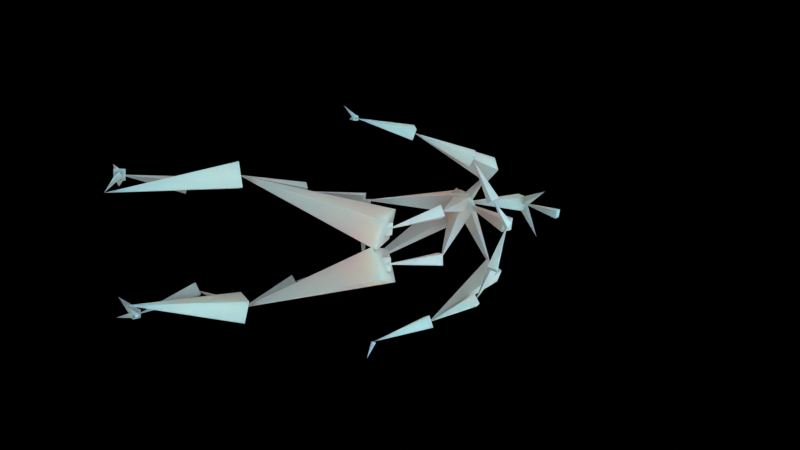 # Source: starter-file2.blend  (saved by Blender 2.82.7; exported with 4.5.12 LTS)
import bpy
from mathutils import Matrix  # noqa: F401  (used for matrix-valued properties, if any)

bpy.ops.wm.read_factory_settings(use_empty=True)
scene = bpy.context.scene
scene.name = 'Scene'

# ---- collections
col_collection = bpy.data.collections.new('Collection'); scene.collection.children.link(col_collection)

# ---- materials (node trees are filled in below, after node groups)
mat_material_001 = bpy.data.materials.new('Material.001')
mat_material = bpy.data.materials.new('Material')

# ---- material node trees
mat_material_001.use_nodes = True; mat_material_001.node_tree.nodes.clear()
_N = mat_material_001.node_tree.nodes; _L = mat_material_001.node_tree.links
n0 = _N.new('ShaderNodeOutputMaterial'); n0.name = 'Material Output'; n0.location = (300, 300)
n1 = _N.new('ShaderNodeBsdfPrincipled'); n1.name = 'Principled BSDF'; n1.location = (10, 300)
n1.distribution = 'GGX'
n1.subsurface_method = 'BURLEY'
n1.inputs[0].default_value = (0.0, 0.0, 0.0, 1.0)
n1.inputs[3].default_value = 1.45
n1.inputs[13].default_value = 0.0
n1.inputs[27].default_value = (0.0, 0.0, 0.0, 1.0)
n1.inputs[28].default_value = 1.0
_L.new(n1.outputs[0], n0.inputs[0])
n0.is_active_output = True
mat_material.use_nodes = True; mat_material.node_tree.nodes.clear()
_N = mat_material.node_tree.nodes; _L = mat_material.node_tree.links
n0 = _N.new('ShaderNodeOutputMaterial'); n0.name = 'Material Output'; n0.location = (300, 300)
n1 = _N.new('ShaderNodeAmbientOcclusion'); n1.name = 'Ambient Occlusion'; n1.location = (-511, 234)
n1.inputs[0].default_value = (0.6173, 0.6173, 0.6173, 1.0)
n2 = _N.new('ShaderNodeValToRGB'); n2.name = 'ColorRamp'; n2.location = (-339, 233)
while len(n2.color_ramp.elements) > 1: n2.color_ramp.elements.remove(n2.color_ramp.elements[-1])
n2.color_ramp.elements[0].position = 0.4318; n2.color_ramp.elements[0].color = (0.0, 0.0, 0.0, 1.0)
_e = n2.color_ramp.elements.new(0.7341); _e.color = (1.0, 1.0, 1.0, 1.0)
n3 = _N.new('ShaderNodeBsdfPrincipled'); n3.name = 'Principled BSDF'; n3.location = (-52, 315)
n3.subsurface_method = 'BURLEY'
n3.inputs[1].default_value = 0.05
n3.inputs[2].default_value = 1.0
n3.inputs[3].default_value = 62.05
n3.inputs[8].default_value = 1.0
n3.inputs[9].default_value = (1.6, 0.2, 0.1)
n3.inputs[10].default_value = 0.574
n3.inputs[13].default_value = 0.0
n3.inputs[14].default_value = (0.8207, 0.8236, 0.8271, 1.0)
n3.inputs[15].default_value = 0.5068
n3.inputs[16].default_value = 0.4955
n3.inputs[18].default_value = 0.08864
n3.inputs[19].default_value = 0.1159
n3.inputs[20].default_value = 0.0
n3.inputs[24].default_value = 0.05409
n3.inputs[27].default_value = (0.05997, 0.05625, 0.0652, 1.0)
n3.inputs[28].default_value = 1.0
n4 = _N.new('ShaderNodeMix'); n4.name = 'Mix'; n4.location = (-222, 195)
n4.data_type = 'RGBA'
n4.inputs[0].default_value = 0.574
n4.inputs[7].default_value = (0.2049, 0.2113, 0.2035, 1.0)
_L.new(n3.outputs[0], n0.inputs[0])
_L.new(n1.outputs[0], n2.inputs[0])
_L.new(n2.outputs[0], n4.inputs[6])
_L.new(n4.outputs[2], n3.inputs[0])
n0.is_active_output = True

# ---- world
world_world = bpy.data.worlds.new('World'); scene.world = world_world
world_world.use_nodes = True; world_world.node_tree.nodes.clear()
_N = world_world.node_tree.nodes; _L = world_world.node_tree.links
n0 = _N.new('ShaderNodeOutputWorld'); n0.name = 'World Output'; n0.location = (300, 300)
n1 = _N.new('ShaderNodeBackground'); n1.name = 'Background'; n1.location = (10, 300)
n1.inputs[0].default_value = (0.05088, 0.05088, 0.05088, 1.0)
_L.new(n1.outputs[0], n0.inputs[0])
n0.is_active_output = True
world_world.color = (0.05088, 0.05088, 0.05088)
world_world.use_sun_shadow = False
world_world.sun_shadow_jitter_overblur = 0.0

# ---- cameras
cam_camera_002 = bpy.data.cameras.new('Camera.002')

# ---- lights
light_area_002 = bpy.data.lights.new('Area.002', 'AREA')
light_area_002.color = (0.9981, 1.0, 0.9664)
light_area_002.transmission_factor = 0.0
light_area_002.energy = 6283.0
light_area_002.shadow_soft_size = 5.661
light_area_002.shadow_maximum_resolution = 0.006
light_area_002.use_absolute_resolution = True
light_area_002.size = 5.661
light_area_002.size_y = 1.0
light_area = bpy.data.lights.new('Area', 'AREA')
light_area.color = (0.9551, 1.0, 1.0)
light_area.transmission_factor = 0.0
light_area.energy = 78.54
light_area.shadow_soft_size = 10.0
light_area.shadow_maximum_resolution = 0.006
light_area.use_absolute_resolution = True
light_area.size = 10.0
light_area.size_y = 1.0
light_area_001 = bpy.data.lights.new('Area.001', 'AREA')
light_area_001.color = (0.8437, 1.0, 0.9104)
light_area_001.transmission_factor = 0.0
light_area_001.energy = 78.54
light_area_001.shadow_soft_size = 10.0
light_area_001.shadow_maximum_resolution = 0.006
light_area_001.use_absolute_resolution = True
light_area_001.size = 10.0
light_area_001.size_y = 1.0

# ---- meshes
me_plane = bpy.data.meshes.new('Plane')
me_plane.from_pydata([(-1.0, -1.0, 72.05), (1.0, -1.0, 72.05), (-1.0, 1.0, 72.05), (1.0, 1.0, 72.05)], [], [(0, 1, 3, 2)])
_uv = me_plane.uv_layers.new(name='UVMap')
_uv.uv.foreach_set('vector', [0.0, 0.0, 1.0, 0.0, 1.0, 1.0, 0.0, 1.0])
me_plane.materials.append(mat_material_001)
me_plane.use_remesh_fix_poles = True
me_plane.use_remesh_preserve_attributes = False
me_plane.use_mirror_vertex_groups = False
me_plane.update()
me_cube = bpy.data.meshes.new('Cube')
me_cube.from_pydata([(81.66, -1.0, -1.0), (81.66, -1.0, 1.0), (81.66, 1.0, -1.0), (81.66, 1.0, 1.0), (83.66, -1.0, -1.0), (83.66, -1.0, 1.0), (83.66, 1.0, -1.0), (83.66, 1.0, 1.0)], [], [(0, 1, 3, 2), (2, 3, 7, 6), (6, 7, 5, 4), (4, 5, 1, 0), (2, 6, 4, 0), (7, 3, 1, 5)])
_uv = me_cube.uv_layers.new(name='UVMap')
_uv.uv.foreach_set('vector', [0.375, 0.0, 0.625, 0.0, 0.625, 0.25, 0.375, 0.25, 0.375, 0.25, 0.625, 0.25, 0.625, 0.5, 0.375, 0.5, 0.375, 0.5, 0.625, 0.5, 0.625, 0.75, 0.375, 0.75, 0.375, 0.75, 0.625, 0.75, 0.625, 1.0, 0.375, 1.0, 0.125, 0.5, 0.375, 0.5, 0.375, 0.75, 0.125, 0.75, 0.625, 0.5, 0.875, 0.5, 0.875, 0.75, 0.625, 0.75])
me_cube.materials.append(mat_material)
me_cube.use_remesh_fix_poles = True
me_cube.use_remesh_preserve_attributes = False
me_cube.use_mirror_vertex_groups = False
me_cube.update()
me_armature_meshdata_002 = bpy.data.meshes.new('Armature_meshData.002')
me_armature_meshdata_002.from_pydata([(0.617, 1.262, 1.777), (0.6495, 1.269, 1.774), (0.6204, 1.235, 1.759), (0.6529, 1.241, 1.756), (0.6032, 1.339, 1.629), (0.6155, 1.325, 1.612), (0.6227, 1.338, 1.644), (0.5836, 1.34, 1.613), (0.5908, 1.354, 1.645), (0.5368, 1.194, 1.704), (0.5983, 1.347, 1.65), (0.5903, 1.321, 1.632), (0.616, 1.358, 1.625), (0.608, 1.332, 1.608), (0.7316, 1.26, 1.685), (0.6172, 1.0, 1.559), (0.6653, 1.012, 1.555), (0.6217, 0.9682, 1.521), (0.6697, 0.9803, 1.517), (0.5963, 1.148, 1.377), (0.596, 1.176, 1.403), (0.5702, 1.167, 1.356), (0.5699, 1.195, 1.382), (0.4439, 1.082, 1.474), (0.3962, 1.097, 1.49), (0.4499, 1.127, 1.448), (0.4378, 1.036, 1.5), (0.4916, 1.066, 1.458), (0.2656, 0.9455, 1.172), (0.3076, 0.9562, 1.159), (0.2791, 0.903, 1.181), (0.3211, 0.9137, 1.167), (0.2399, 0.8717, 0.9572), (0.5703, 1.186, 1.416), (0.5691, 1.134, 1.389), (0.5972, 1.209, 1.37), (0.5959, 1.158, 1.343), (0.8428, 1.105, 1.496), (0.8497, 1.147, 1.464), (0.8903, 1.115, 1.518), (0.7954, 1.096, 1.474), (0.8359, 1.064, 1.529), (0.9897, 0.9055, 1.225), (1.034, 0.8958, 1.241), (0.9736, 0.8648, 1.245), (1.018, 0.8551, 1.261), (1.052, 0.7622, 1.039), (0.5366, 1.034, 0.9948), (0.5835, 1.039, 0.9907), (0.5407, 0.9876, 0.9859), (0.5875, 0.9925, 0.9819), (0.5377, 1.055, 0.7571), (0.5049, 1.073, 0.7605), (0.5532, 1.086, 0.7431), (0.5223, 1.024, 0.7711), (0.5705, 1.037, 0.7537), (0.471, 0.9786, 0.5123), (0.4551, 1.003, 0.511), (0.4951, 0.9943, 0.5191), (0.447, 0.9628, 0.5055), (0.487, 0.9537, 0.5136), (0.5165, 0.997, 0.3092), (0.4852, 1.015, 0.3073), (0.533, 1.024, 0.2925), (0.4999, 0.9696, 0.3258), (0.5478, 0.9792, 0.311), (0.4685, 0.8884, 0.08361), (0.4557, 0.8908, 0.09556), (0.4801, 0.8963, 0.09436), (0.4569, 0.8804, 0.07285), (0.4813, 0.8859, 0.07165), (0.4413, 0.9988, 0.03152), (0.4479, 0.8988, 0.1041), (0.4903, 0.8888, 0.1054), (0.4466, 0.888, 0.06184), (0.4891, 0.8779, 0.06313), (0.5188, 1.094, 0.02936), (0.4538, 0.8988, 0.09907), (0.4848, 0.886, 0.1007), (0.4522, 0.8907, 0.06651), (0.4832, 0.8779, 0.06814), (0.5325, 1.038, 0.04315), (0.7997, 1.056, 0.9885), (0.853, 1.04, 1.001), (0.787, 1.002, 0.9743), (0.8404, 0.986, 0.987), (0.8992, 1.073, 0.7186), (0.8935, 1.102, 0.7061), (0.9278, 1.083, 0.729), (0.8706, 1.063, 0.7083), (0.905, 1.044, 0.7311), (0.9932, 1.008, 0.5231), (0.97, 1.018, 0.5314), (1.003, 1.032, 0.5177), (0.9837, 0.9829, 0.5285), (1.016, 0.9967, 0.5148), (0.9243, 0.9953, 0.346), (0.915, 1.022, 0.3235), (0.9578, 1.008, 0.3476), (0.8909, 0.9821, 0.3444), (0.9336, 0.9688, 0.3686), (0.9909, 0.8499, 0.1481), (0.9736, 0.8561, 0.1624), (1.006, 0.8638, 0.1598), (0.9763, 0.836, 0.1365), (1.008, 0.8438, 0.1338), (0.9522, 0.9746, 0.04785), (0.9806, 0.8626, 0.1542), (1.004, 0.8565, 0.1572), (0.9775, 0.8434, 0.139), (1.001, 0.8372, 0.142), (1.022, 0.921, 0.05179), (0.8047, 0.9465, 1.488), (0.8138, 0.9212, 1.497), (0.7962, 0.9352, 1.464), (0.8053, 0.9099, 1.472), (0.9315, 0.9546, 1.424), (0.9242, 0.9799, 1.411), (0.9582, 0.9654, 1.43), (0.9047, 0.9437, 1.418), (0.9387, 0.9292, 1.437), (1.004, 0.8803, 1.243), (1.055, 0.7709, 1.042), (1.055, 0.7583, 1.048), (1.05, 0.7661, 1.031), (1.05, 0.7536, 1.036), (1.115, 0.7517, 1.015), (0.6356, 0.9862, 1.555), (0.6343, 1.007, 1.538), (0.6527, 0.9737, 1.539), (0.6513, 0.9941, 1.521), (0.5417, 0.9313, 1.476), (0.5295, 0.9242, 1.496), (0.5415, 0.9549, 1.484), (0.542, 0.9077, 1.468), (0.5539, 0.9384, 1.455), (0.3884, 0.9576, 1.394), (0.3583, 0.9705, 1.405), (0.3989, 0.9895, 1.385), (0.3779, 0.9257, 1.402), (0.4186, 0.9448, 1.382), (0.2933, 0.9296, 1.17), (0.2308, 0.8756, 0.9659), (0.2493, 0.8734, 0.9663), (0.2305, 0.8699, 0.9482), (0.249, 0.8677, 0.9486), (0.2508, 0.9595, 0.9287), (0.5471, 1.181, 1.352), (0.6124, 1.182, 1.345), (0.5539, 1.161, 1.414), (0.6191, 1.162, 1.407), (0.5778, 0.8593, 1.28), (0.6272, 1.199, 1.37), (0.5979, 1.164, 1.429), (0.5683, 1.179, 1.33), (0.539, 1.145, 1.388), (0.7559, 0.8579, 1.281), (0.566, 0.8856, 1.267), (0.6057, 0.8735, 1.283), (0.55, 0.8451, 1.276), (0.5897, 0.833, 1.292), (0.6383, 0.7898, 1.077), (0.7355, 0.8799, 1.273), (0.7794, 0.8777, 1.276), (0.7324, 0.8382, 1.287), (0.7763, 0.8359, 1.29), (0.7671, 0.7874, 1.073), (0.6128, 0.7911, 1.102), (0.6608, 0.8063, 1.099), (0.6157, 0.7733, 1.055), (0.6637, 0.7885, 1.052), (0.5621, 1.013, 0.9883), (0.7432, 0.8011, 1.096), (0.7929, 0.7906, 1.098), (0.7414, 0.7842, 1.048), (0.791, 0.7736, 1.05), (0.82, 1.021, 0.9877), (0.5614, 1.039, 1.014), (0.5629, 0.9875, 1.014), (0.5612, 1.039, 0.9625), (0.5628, 0.9874, 0.9626), (0.5696, 1.362, 1.616), (0.6292, 1.366, 1.608), (0.5771, 1.312, 1.649), (0.6367, 1.316, 1.641), (0.5831, 1.172, 1.379), (0.478, 0.8984, 0.08066), (0.4745, 0.8863, 0.09625), (0.4625, 0.8904, 0.07097), (0.4589, 0.8784, 0.08655), (0.9898, 0.8469, 0.1614), (0.9795, 0.8575, 0.1489), (1.002, 0.8424, 0.1473), (0.992, 0.853, 0.1348), (0.9376, 0.7722, 0.1256), (0.5379, 1.209, 1.367), (0.6221, 1.213, 1.361), (0.5442, 1.131, 1.398), (0.6283, 1.135, 1.392), (0.5799, 1.235, 1.353), (0.6424, 1.187, 1.409), (0.5239, 1.156, 1.35), (0.5863, 1.109, 1.406), (0.5681, 0.8296, 1.111), (0.685, 0.863, 1.088), (0.5916, 0.7166, 1.067), (0.7084, 0.75, 1.043), (0.7243, 0.8649, 1.086), (0.839, 0.8197, 1.115), (0.6952, 0.755, 1.03), (0.8099, 0.7098, 1.059), (0.8012, 0.9063, 1.493), (0.8164, 0.9386, 1.501), (0.7936, 0.9178, 1.46), (0.8087, 0.9501, 1.467), (0.6435, 0.9901, 1.538), (0.4302, 1.031, 0.4893), (0.5278, 1.02, 0.5053), (0.4142, 0.9375, 0.5193), (0.5119, 0.9259, 0.5352), (0.5286, 0.8191, 0.04379), (0.9384, 1.042, 0.5106), (1.029, 1.053, 0.4913), (0.9577, 0.9622, 0.5549), (1.048, 0.9733, 0.5357), (0.2333, 0.8717, 0.9638), (0.24, 0.8809, 0.9574), (0.2398, 0.8624, 0.9571), (0.2465, 0.8717, 0.9507), (0.1935, 0.8731, 0.9109)], [], [(3, 1, 0, 2), (4, 0, 1), (4, 3, 2), (4, 1, 3), (4, 2, 0), (8, 6, 5, 7), (9, 5, 6), (9, 8, 7), (9, 6, 8), (9, 7, 5), (13, 11, 10, 12), (14, 10, 11), (14, 13, 12), (14, 11, 13), (14, 12, 10), (18, 16, 15, 17), (185, 15, 16), (185, 18, 17), (185, 16, 18), (185, 17, 15), (22, 20, 19, 21), (23, 19, 20), (23, 22, 21), (23, 20, 22), (23, 21, 19), (27, 25, 24, 26), (141, 24, 25), (141, 27, 26), (141, 25, 27), (141, 26, 24), (31, 29, 28, 30), (32, 28, 29), (32, 31, 30), (32, 29, 31), (32, 30, 28), (36, 34, 33, 35), (37, 33, 34), (37, 36, 35), (37, 34, 36), (37, 35, 33), (41, 39, 38, 40), (121, 38, 39), (121, 41, 40), (121, 39, 41), (121, 40, 38), (45, 43, 42, 44), (46, 42, 43), (46, 45, 44), (46, 43, 45), (46, 44, 42), (50, 48, 47, 49), (51, 47, 48), (51, 50, 49), (51, 48, 50), (51, 49, 47), (55, 53, 52, 54), (56, 52, 53), (56, 55, 54), (56, 53, 55), (56, 54, 52), (60, 58, 57, 59), (61, 57, 58), (61, 60, 59), (61, 58, 60), (61, 59, 57), (65, 63, 62, 64), (66, 62, 63), (66, 65, 64), (66, 63, 65), (66, 64, 62), (70, 68, 67, 69), (71, 67, 68), (71, 70, 69), (71, 68, 70), (71, 69, 67), (75, 73, 72, 74), (76, 72, 73), (76, 75, 74), (76, 73, 75), (76, 74, 72), (80, 78, 77, 79), (81, 77, 78), (81, 80, 79), (81, 78, 80), (81, 79, 77), (85, 83, 82, 84), (86, 82, 83), (86, 85, 84), (86, 83, 85), (86, 84, 82), (90, 88, 87, 89), (91, 87, 88), (91, 90, 89), (91, 88, 90), (91, 89, 87), (95, 93, 92, 94), (96, 92, 93), (96, 95, 94), (96, 93, 95), (96, 94, 92), (100, 98, 97, 99), (101, 97, 98), (101, 100, 99), (101, 98, 100), (101, 99, 97), (105, 103, 102, 104), (106, 102, 103), (106, 105, 104), (106, 103, 105), (106, 104, 102), (110, 108, 107, 109), (111, 107, 108), (111, 110, 109), (111, 108, 110), (111, 109, 107), (115, 113, 112, 114), (116, 112, 113), (116, 115, 114), (116, 113, 115), (116, 114, 112), (120, 118, 117, 119), (121, 117, 118), (121, 120, 119), (121, 118, 120), (121, 119, 117), (125, 123, 122, 124), (126, 122, 123), (126, 125, 124), (126, 123, 125), (126, 124, 122), (130, 128, 127, 129), (131, 127, 128), (131, 130, 129), (131, 128, 130), (131, 129, 127), (135, 133, 132, 134), (136, 132, 133), (136, 135, 134), (136, 133, 135), (136, 134, 132), (140, 138, 137, 139), (141, 137, 138), (141, 140, 139), (141, 138, 140), (141, 139, 137), (145, 143, 142, 144), (146, 142, 143), (146, 145, 144), (146, 143, 145), (146, 144, 142), (150, 148, 147, 149), (151, 147, 148), (151, 150, 149), (151, 148, 150), (151, 149, 147), (155, 153, 152, 154), (156, 152, 153), (156, 155, 154), (156, 153, 155), (156, 154, 152), (160, 158, 157, 159), (161, 157, 158), (161, 160, 159), (161, 158, 160), (161, 159, 157), (165, 163, 162, 164), (166, 162, 163), (166, 165, 164), (166, 163, 165), (166, 164, 162), (170, 168, 167, 169), (171, 167, 168), (171, 170, 169), (171, 168, 170), (171, 169, 167), (175, 173, 172, 174), (176, 172, 173), (176, 175, 174), (176, 173, 175), (176, 174, 172), (180, 178, 177, 179), (176, 177, 178), (176, 180, 179), (176, 178, 180), (176, 179, 177), (184, 182, 181, 183), (185, 181, 182), (185, 184, 183), (185, 182, 184), (185, 183, 181), (189, 187, 186, 188), (220, 186, 187), (220, 189, 188), (220, 187, 189), (220, 188, 186), (193, 191, 190, 192), (194, 190, 191), (194, 193, 192), (194, 191, 193), (194, 192, 190), (198, 196, 195, 197), (171, 195, 196), (171, 198, 197), (171, 196, 198), (171, 197, 195), (202, 200, 199, 201), (176, 199, 200), (176, 202, 201), (176, 200, 202), (176, 201, 199), (206, 204, 203, 205), (56, 203, 204), (56, 206, 205), (56, 204, 206), (56, 205, 203), (210, 208, 207, 209), (91, 207, 208), (91, 210, 209), (91, 208, 210), (91, 209, 207), (214, 212, 211, 213), (215, 211, 212), (215, 214, 213), (215, 212, 214), (215, 213, 211), (219, 217, 216, 218), (220, 216, 217), (220, 219, 218), (220, 217, 219), (220, 218, 216), (224, 222, 221, 223), (194, 221, 222), (194, 224, 223), (194, 222, 224), (194, 223, 221), (228, 226, 225, 227), (229, 225, 226), (229, 228, 227), (229, 226, 228), (229, 227, 225)])
me_armature_meshdata_002.materials.append(mat_material)
me_armature_meshdata_002.use_remesh_fix_poles = True
me_armature_meshdata_002.use_remesh_preserve_attributes = False
me_armature_meshdata_002.use_mirror_vertex_groups = False
me_armature_meshdata_002.update()
arm_armature_002 = bpy.data.armatures.new('Armature.002')  # bones are not reproduced

# ---- objects
ob_steve_headl = bpy.data.objects.new('Steve_HeadL', None)
ob_steve_headtop = bpy.data.objects.new('Steve_HeadTop', None)
ob_steve_headr = bpy.data.objects.new('Steve_HeadR', None)
ob_steve_headfront = bpy.data.objects.new('Steve_HeadFront', None)
ob_steve_lshouldertop = bpy.data.objects.new('Steve_LShoulderTop', None)
ob_steve_lshoulderback = bpy.data.objects.new('Steve_LShoulderBack', None)
ob_steve_larm = bpy.data.objects.new('Steve_LArm', None)
ob_steve_lelbowout = bpy.data.objects.new('Steve_LElbowOut', None)
ob_steve_lwristout = bpy.data.objects.new('Steve_LWristOut', None)
ob_steve_lwristin = bpy.data.objects.new('Steve_LWristIn', None)
ob_steve_lhandout = bpy.data.objects.new('Steve_LHandOut', None)
ob_steve_rshouldertop = bpy.data.objects.new('Steve_RShoulderTop', None)
ob_steve_rshoulderback = bpy.data.objects.new('Steve_RShoulderBack', None)
ob_steve_rarm = bpy.data.objects.new('Steve_RArm', None)
ob_steve_relbowout = bpy.data.objects.new('Steve_RElbowOut', None)
ob_steve_rwristout = bpy.data.objects.new('Steve_RWristOut', None)
ob_steve_rwristin = bpy.data.objects.new('Steve_RWristIn', None)
ob_steve_rhandout = bpy.data.objects.new('Steve_RHandOut', None)
ob_steve_chest = bpy.data.objects.new('Steve_Chest', None)
ob_steve_spinetop = bpy.data.objects.new('Steve_SpineTop', None)
ob_steve_backl = bpy.data.objects.new('Steve_BackL', None)
ob_steve_backr = bpy.data.objects.new('Steve_BackR', None)
ob_steve_waistlfront = bpy.data.objects.new('Steve_WaistLFront', None)
ob_steve_waistlback = bpy.data.objects.new('Steve_WaistLBack', None)
ob_steve_waistrback = bpy.data.objects.new('Steve_WaistRBack', None)
ob_steve_waistrfront = bpy.data.objects.new('Steve_WaistRFront', None)
ob_steve_lthigh = bpy.data.objects.new('Steve_LThigh', None)
ob_steve_lkneeout = bpy.data.objects.new('Steve_LKneeOut', None)
ob_steve_lshin = bpy.data.objects.new('Steve_LShin', None)
ob_steve_lankleout = bpy.data.objects.new('Steve_LAnkleOut', None)
ob_steve_lheelback = bpy.data.objects.new('Steve_LHeelBack', None)
ob_steve_lforefootout = bpy.data.objects.new('Steve_LForefootOut', None)
ob_steve_ltoetip = bpy.data.objects.new('Steve_LToeTip', None)
ob_steve_lforefootin = bpy.data.objects.new('Steve_LForefootIn', None)
ob_steve_rthigh = bpy.data.objects.new('Steve_RThigh', None)
ob_steve_rkneeout = bpy.data.objects.new('Steve_RKneeOut', None)
ob_steve_rshin = bpy.data.objects.new('Steve_RShin', None)
ob_steve_rankleout = bpy.data.objects.new('Steve_RAnkleOut', None)
ob_steve_rheelback = bpy.data.objects.new('Steve_RHeelBack', None)
ob_steve_rforefootout = bpy.data.objects.new('Steve_RForefootOut', None)
ob_steve_rtoetip = bpy.data.objects.new('Steve_RToeTip', None)
ob_steve_rforefootin = bpy.data.objects.new('Steve_RForefootIn', None)
ob_area_001 = bpy.data.objects.new('Area.001', light_area_002)
ob_camera = bpy.data.objects.new('Camera', cam_camera_002)
ob_empty = bpy.data.objects.new('Empty', None)
ob_plane = bpy.data.objects.new('Plane', me_plane)
ob_area = bpy.data.objects.new('Area', light_area)
ob_area_002 = bpy.data.objects.new('Area.002', light_area_001)
ob_cube = bpy.data.objects.new('Cube', me_cube)
ob_armature = bpy.data.objects.new('Armature', arm_armature_002)
ob_armature_mesh = bpy.data.objects.new('Armature_mesh', me_armature_meshdata_002)

# ---- transforms, parenting, visibility, modifiers, constraints
ob_steve_headl.location = (0.5368, 1.194, 1.704)
ob_steve_headl.empty_display_size = 0.2
ob_steve_headl.lineart.crease_threshold = 0.0
ob_steve_headtop.location = (0.6349, 1.252, 1.766)
ob_steve_headtop.empty_display_size = 0.2
ob_steve_headtop.lineart.crease_threshold = 0.0
ob_steve_headr.location = (0.7316, 1.26, 1.685)
ob_steve_headr.empty_display_size = 0.2
ob_steve_headr.lineart.crease_threshold = 0.0
ob_steve_headfront.location = (0.6032, 1.339, 1.629)
ob_steve_headfront.empty_display_size = 0.2
ob_steve_headfront.lineart.crease_threshold = 0.0
ob_steve_lshouldertop.location = (0.4439, 1.082, 1.474)
ob_steve_lshouldertop.empty_display_size = 0.2
ob_steve_lshouldertop.lineart.crease_threshold = 0.0
ob_steve_lshoulderback.location = (0.5417, 0.9313, 1.476)
ob_steve_lshoulderback.empty_display_size = 0.2
ob_steve_lshoulderback.lineart.crease_threshold = 0.0
ob_steve_larm.location = (0.3884, 0.9576, 1.394)
ob_steve_larm.empty_display_size = 0.2
ob_steve_larm.lineart.crease_threshold = 0.0
ob_steve_lelbowout.location = (0.2933, 0.9296, 1.17)
ob_steve_lelbowout.empty_display_size = 0.2
ob_steve_lelbowout.lineart.crease_threshold = 0.0
ob_steve_lwristout.location = (0.2399, 0.8717, 0.9572)
ob_steve_lwristout.empty_display_size = 0.2
ob_steve_lwristout.lineart.crease_threshold = 0.0
ob_steve_lwristin.location = (0.2508, 0.9595, 0.9287)
ob_steve_lwristin.empty_display_size = 0.2
ob_steve_lwristin.lineart.crease_threshold = 0.0
ob_steve_lhandout.location = (0.1935, 0.8731, 0.9109)
ob_steve_lhandout.empty_display_size = 0.2
ob_steve_lhandout.lineart.crease_threshold = 0.0
ob_steve_rshouldertop.location = (0.8428, 1.105, 1.496)
ob_steve_rshouldertop.empty_display_size = 0.2
ob_steve_rshouldertop.lineart.crease_threshold = 0.0
ob_steve_rshoulderback.location = (0.805, 0.9282, 1.48)
ob_steve_rshoulderback.empty_display_size = 0.2
ob_steve_rshoulderback.lineart.crease_threshold = 0.0
ob_steve_rarm.location = (0.9315, 0.9546, 1.424)
ob_steve_rarm.empty_display_size = 0.2
ob_steve_rarm.lineart.crease_threshold = 0.0
ob_steve_relbowout.location = (1.004, 0.8803, 1.243)
ob_steve_relbowout.empty_display_size = 0.2
ob_steve_relbowout.lineart.crease_threshold = 0.0
ob_steve_rwristout.location = (1.052, 0.7622, 1.039)
ob_steve_rwristout.empty_display_size = 0.2
ob_steve_rwristout.lineart.crease_threshold = 0.0
ob_steve_rwristin.location = (1.085, 0.8496, 1.017)
ob_steve_rwristin.empty_display_size = 0.2
ob_steve_rwristin.lineart.crease_threshold = 0.0
ob_steve_rhandout.location = (1.115, 0.7517, 1.015)
ob_steve_rhandout.empty_display_size = 0.2
ob_steve_rhandout.lineart.crease_threshold = 0.0
ob_steve_chest.location = (0.5831, 1.172, 1.379)
ob_steve_chest.empty_display_size = 0.2
ob_steve_chest.lineart.crease_threshold = 0.0
ob_steve_spinetop.location = (0.6435, 0.9901, 1.538)
ob_steve_spinetop.empty_display_size = 0.2
ob_steve_spinetop.lineart.crease_threshold = 0.0
ob_steve_backl.location = (0.5778, 0.8593, 1.28)
ob_steve_backl.empty_display_size = 0.2
ob_steve_backl.lineart.crease_threshold = 0.0
ob_steve_backr.location = (0.7559, 0.8579, 1.281)
ob_steve_backr.empty_display_size = 0.2
ob_steve_backr.lineart.crease_threshold = 0.0
ob_steve_waistlfront.location = (0.5621, 1.013, 0.9883)
ob_steve_waistlfront.empty_display_size = 0.2
ob_steve_waistlfront.lineart.crease_threshold = 0.0
ob_steve_waistlback.location = (0.6383, 0.7898, 1.077)
ob_steve_waistlback.empty_display_size = 0.2
ob_steve_waistlback.lineart.crease_threshold = 0.0
ob_steve_waistrback.location = (0.7671, 0.7874, 1.073)
ob_steve_waistrback.empty_display_size = 0.2
ob_steve_waistrback.lineart.crease_threshold = 0.0
ob_steve_waistrfront.location = (0.82, 1.021, 0.9877)
ob_steve_waistrfront.empty_display_size = 0.2
ob_steve_waistrfront.lineart.crease_threshold = 0.0
ob_steve_lthigh.location = (0.5377, 1.055, 0.7571)
ob_steve_lthigh.empty_display_size = 0.2
ob_steve_lthigh.lineart.crease_threshold = 0.0
ob_steve_lkneeout.location = (0.471, 0.9786, 0.5123)
ob_steve_lkneeout.empty_display_size = 0.2
ob_steve_lkneeout.lineart.crease_threshold = 0.0
ob_steve_lshin.location = (0.5165, 0.997, 0.3092)
ob_steve_lshin.empty_display_size = 0.2
ob_steve_lshin.lineart.crease_threshold = 0.0
ob_steve_lankleout.location = (0.4685, 0.8884, 0.08361)
ob_steve_lankleout.empty_display_size = 0.2
ob_steve_lankleout.lineart.crease_threshold = 0.0
ob_steve_lheelback.location = (0.5286, 0.8191, 0.04379)
ob_steve_lheelback.empty_display_size = 0.2
ob_steve_lheelback.lineart.crease_threshold = 0.0
ob_steve_lforefootout.location = (0.4413, 0.9988, 0.03152)
ob_steve_lforefootout.empty_display_size = 0.2
ob_steve_lforefootout.lineart.crease_threshold = 0.0
ob_steve_ltoetip.location = (0.5188, 1.094, 0.02936)
ob_steve_ltoetip.empty_display_size = 0.2
ob_steve_ltoetip.lineart.crease_threshold = 0.0
ob_steve_lforefootin.location = (0.5325, 1.038, 0.04315)
ob_steve_lforefootin.empty_display_size = 0.2
ob_steve_lforefootin.lineart.crease_threshold = 0.0
ob_steve_rthigh.location = (0.8992, 1.073, 0.7186)
ob_steve_rthigh.empty_display_size = 0.2
ob_steve_rthigh.lineart.crease_threshold = 0.0
ob_steve_rkneeout.location = (0.9932, 1.008, 0.5231)
ob_steve_rkneeout.empty_display_size = 0.2
ob_steve_rkneeout.lineart.crease_threshold = 0.0
ob_steve_rshin.location = (0.9243, 0.9953, 0.346)
ob_steve_rshin.empty_display_size = 0.2
ob_steve_rshin.lineart.crease_threshold = 0.0
ob_steve_rankleout.location = (0.9909, 0.8499, 0.1481)
ob_steve_rankleout.empty_display_size = 0.2
ob_steve_rankleout.lineart.crease_threshold = 0.0
ob_steve_rheelback.location = (0.9376, 0.7722, 0.1256)
ob_steve_rheelback.empty_display_size = 0.2
ob_steve_rheelback.lineart.crease_threshold = 0.0
ob_steve_rforefootout.location = (1.022, 0.921, 0.05179)
ob_steve_rforefootout.empty_display_size = 0.2
ob_steve_rforefootout.lineart.crease_threshold = 0.0
ob_steve_rtoetip.location = (0.9706, 1.021, 0.03028)
ob_steve_rtoetip.empty_display_size = 0.2
ob_steve_rtoetip.lineart.crease_threshold = 0.0
ob_steve_rforefootin.location = (0.9522, 0.9746, 0.04785)
ob_steve_rforefootin.empty_display_size = 0.2
ob_steve_rforefootin.lineart.crease_threshold = 0.0
ob_area_001.parent = ob_empty
ob_area_001.matrix_parent_inverse = Matrix(((0.02413, -0.09704, 5.643e-08, 3.868), (-0.09704, -0.02413, -0.0, 2.166), (1.362e-08, -5.476e-08, -0.1, -28.93), (0.0, 0.0, 0.0, 1.0)))
ob_area_001.location = (-5.341, 11.25, -37.73)
ob_area_001.rotation_euler = (-3.094, 0.04633, -0.02646)
ob_area_001.scale = (4.052, 4.224, 1.295)
ob_area_001.lineart.crease_threshold = 0.0
ob_camera.location = (-0.02111, -3.206, 1.118)
ob_camera.rotation_euler = (1.466, -1.592, -0.05428)
ob_camera.lineart.crease_threshold = 0.0
ob_empty.parent = ob_camera
ob_empty.matrix_parent_inverse = Matrix(((-0.2749, 0.9584, -0.07698, -2.732), (0.96, 0.278, 0.03261, 0.2344), (0.05265, -0.06494, -0.9965, -36.11), (-0.0, -0.0, 0.0, 1.0)))
ob_empty.location = (11.68, 42.77, -289.3)
ob_empty.rotation_euler = (-3.142, -5.643e-07, -1.327)
ob_empty.scale = (10.0, 10.0, 10.0)
ob_empty.lineart.crease_threshold = 0.0
ob_plane.parent = ob_empty
ob_plane.matrix_parent_inverse = Matrix(((0.003809, 0.09964, -0.007573, 3.041), (0.09987, -0.003549, 0.003542, 2.232), (0.003261, -0.007698, -0.09965, -29.25), (-0.0, 0.0, -0.0, 1.0)))
ob_plane.location = (-2.64, 5.653, 24.47)
ob_plane.scale = (127.4, 127.4, 1.0)
ob_plane.lineart.crease_threshold = 0.0
ob_area.parent = ob_camera
ob_area.matrix_parent_inverse = Matrix(((1.344e-07, -1.0, 0.0, -0.0), (-1.0, 1.344e-07, -0.0, 0.0), (0.0, -0.0, -1.0, -60.0), (-0.0, 0.0, 0.0, 1.0)))
ob_area.location = (8.209, -36.63, 57.65)
ob_area.rotation_euler = (-0.8686, 1.321, -2.043)
ob_area.lineart.crease_threshold = 0.0
ob_area_002.parent = ob_camera
ob_area_002.matrix_parent_inverse = Matrix(((1.344e-07, -1.0, 0.0, -0.0), (-1.0, 1.344e-07, -0.0, 0.0), (0.0, -0.0, -1.0, -60.0), (-0.0, 0.0, 0.0, 1.0)))
ob_area_002.location = (-26.53, 7.667, 57.65)
ob_area_002.rotation_euler = (0.8858, -1.68, -0.6556)
ob_area_002.lineart.crease_threshold = 0.0
ob_cube.location = (-2.775, -1.032, 33.08)
ob_cube.lineart.crease_threshold = 0.0
ob_armature.location = (0.0, 0.0, 0.0)
ob_armature.show_in_front = True
ob_armature.lineart.crease_threshold = 0.0
ob_armature_mesh.location = (0.0, 0.0, 0.0)
ob_armature_mesh.lineart.crease_threshold = 0.0
_vg = ob_armature_mesh.vertex_groups.new(name='bone0')
_vg.add([0, 1, 2, 3, 4], 1.0, 'REPLACE')
_vg = ob_armature_mesh.vertex_groups.new(name='bone1')
_vg.add([5, 6, 7, 8, 9], 1.0, 'REPLACE')
_vg = ob_armature_mesh.vertex_groups.new(name='bone2')
_vg.add([10, 11, 12, 13, 14], 1.0, 'REPLACE')
_vg = ob_armature_mesh.vertex_groups.new(name='bone3')
_vg.add([15, 16, 17, 18], 1.0, 'REPLACE')
_vg = ob_armature_mesh.vertex_groups.new(name='bone4')
_vg.add([19, 20, 21, 22, 23], 1.0, 'REPLACE')
_vg = ob_armature_mesh.vertex_groups.new(name='bone5')
_vg.add([24, 25, 26, 27], 1.0, 'REPLACE')
_vg = ob_armature_mesh.vertex_groups.new(name='bone6')
_vg.add([28, 29, 30, 31, 32], 1.0, 'REPLACE')
_vg = ob_armature_mesh.vertex_groups.new(name='bone7')
_vg.add([33, 34, 35, 36, 37], 1.0, 'REPLACE')
_vg = ob_armature_mesh.vertex_groups.new(name='bone8')
_vg.add([38, 39, 40, 41], 1.0, 'REPLACE')
_vg = ob_armature_mesh.vertex_groups.new(name='bone9')
_vg.add([42, 43, 44, 45, 46], 1.0, 'REPLACE')
_vg = ob_armature_mesh.vertex_groups.new(name='bone10')
_vg.add([47, 48, 49, 50, 51], 1.0, 'REPLACE')
_vg = ob_armature_mesh.vertex_groups.new(name='bone11')
_vg.add([52, 53, 54, 55, 56], 1.0, 'REPLACE')
_vg = ob_armature_mesh.vertex_groups.new(name='bone12')
_vg.add([57, 58, 59, 60, 61], 1.0, 'REPLACE')
_vg = ob_armature_mesh.vertex_groups.new(name='bone13')
_vg.add([62, 63, 64, 65, 66], 1.0, 'REPLACE')
_vg = ob_armature_mesh.vertex_groups.new(name='bone14')
_vg.add([67, 68, 69, 70, 71], 1.0, 'REPLACE')
_vg = ob_armature_mesh.vertex_groups.new(name='bone15')
_vg.add([72, 73, 74, 75, 76], 1.0, 'REPLACE')
_vg = ob_armature_mesh.vertex_groups.new(name='bone16')
_vg.add([77, 78, 79, 80, 81], 1.0, 'REPLACE')
_vg = ob_armature_mesh.vertex_groups.new(name='bone17')
_vg.add([82, 83, 84, 85, 86], 1.0, 'REPLACE')
_vg = ob_armature_mesh.vertex_groups.new(name='bone18')
_vg.add([87, 88, 89, 90, 91], 1.0, 'REPLACE')
_vg = ob_armature_mesh.vertex_groups.new(name='bone19')
_vg.add([92, 93, 94, 95, 96], 1.0, 'REPLACE')
_vg = ob_armature_mesh.vertex_groups.new(name='bone20')
_vg.add([97, 98, 99, 100, 101], 1.0, 'REPLACE')
_vg = ob_armature_mesh.vertex_groups.new(name='bone21')
_vg.add([102, 103, 104, 105, 106], 1.0, 'REPLACE')
_vg = ob_armature_mesh.vertex_groups.new(name='bone22')
_vg.add([107, 108, 109, 110, 111], 1.0, 'REPLACE')
_vg = ob_armature_mesh.vertex_groups.new(name='bone23')
_vg.add([112, 113, 114, 115, 116], 1.0, 'REPLACE')
_vg = ob_armature_mesh.vertex_groups.new(name='bone24')
_vg.add([117, 118, 119, 120, 121], 1.0, 'REPLACE')
_vg = ob_armature_mesh.vertex_groups.new(name='bone25')
_vg.add([122, 123, 124, 125, 126], 1.0, 'REPLACE')
_vg = ob_armature_mesh.vertex_groups.new(name='bone27')
_vg.add([127, 128, 129, 130, 131], 1.0, 'REPLACE')
_vg = ob_armature_mesh.vertex_groups.new(name='bone28')
_vg.add([132, 133, 134, 135, 136], 1.0, 'REPLACE')
_vg = ob_armature_mesh.vertex_groups.new(name='bone29')
_vg.add([137, 138, 139, 140, 141], 1.0, 'REPLACE')
_vg = ob_armature_mesh.vertex_groups.new(name='bone30')
_vg.add([142, 143, 144, 145, 146], 1.0, 'REPLACE')
_vg = ob_armature_mesh.vertex_groups.new(name='bone31')
_vg = ob_armature_mesh.vertex_groups.new(name='bone32')
_vg.add([147, 148, 149, 150, 151], 1.0, 'REPLACE')
_vg = ob_armature_mesh.vertex_groups.new(name='bone33')
_vg.add([152, 153, 154, 155, 156], 1.0, 'REPLACE')
_vg = ob_armature_mesh.vertex_groups.new(name='bone34')
_vg.add([157, 158, 159, 160, 161], 1.0, 'REPLACE')
_vg = ob_armature_mesh.vertex_groups.new(name='bone35')
_vg.add([162, 163, 164, 165, 166], 1.0, 'REPLACE')
_vg = ob_armature_mesh.vertex_groups.new(name='bone36')
_vg.add([167, 168, 169, 170, 171], 1.0, 'REPLACE')
_vg = ob_armature_mesh.vertex_groups.new(name='bone37')
_vg.add([172, 173, 174, 175, 176], 1.0, 'REPLACE')
_vg = ob_armature_mesh.vertex_groups.new(name='bone38')
_vg.add([177, 178, 179, 180], 1.0, 'REPLACE')
_vg = ob_armature_mesh.vertex_groups.new(name='bone39')
_vg.add([181, 182, 183, 184, 185], 1.0, 'REPLACE')
_vg = ob_armature_mesh.vertex_groups.new(name='bone40')
_vg.add([186, 187, 188, 189], 1.0, 'REPLACE')
_vg = ob_armature_mesh.vertex_groups.new(name='bone41')
_vg.add([190, 191, 192, 193, 194], 1.0, 'REPLACE')
_vg = ob_armature_mesh.vertex_groups.new(name='bone42')
_vg.add([195, 196, 197, 198], 1.0, 'REPLACE')
_vg = ob_armature_mesh.vertex_groups.new(name='bone43')
_vg.add([199, 200, 201, 202], 1.0, 'REPLACE')
_vg = ob_armature_mesh.vertex_groups.new(name='bone44')
_vg.add([203, 204, 205, 206], 1.0, 'REPLACE')
_vg = ob_armature_mesh.vertex_groups.new(name='bone45')
_vg.add([207, 208, 209, 210], 1.0, 'REPLACE')
_vg = ob_armature_mesh.vertex_groups.new(name='bone46')
_vg.add([211, 212, 213, 214, 215], 1.0, 'REPLACE')
_vg = ob_armature_mesh.vertex_groups.new(name='bone47')
_vg.add([216, 217, 218, 219, 220], 1.0, 'REPLACE')
_vg = ob_armature_mesh.vertex_groups.new(name='bone48')
_vg.add([221, 222, 223, 224], 1.0, 'REPLACE')
_vg = ob_armature_mesh.vertex_groups.new(name='bone49')
_vg.add([225, 226, 227, 228, 229], 1.0, 'REPLACE')
_m = ob_armature_mesh.modifiers.new('ArmatureMod', 'ARMATURE')
_m.object = ob_armature

# ---- collection membership
scene.collection.objects.link(ob_steve_headl)
scene.collection.objects.link(ob_steve_headtop)
scene.collection.objects.link(ob_steve_headr)
scene.collection.objects.link(ob_steve_headfront)
scene.collection.objects.link(ob_steve_lshouldertop)
scene.collection.objects.link(ob_steve_lshoulderback)
scene.collection.objects.link(ob_steve_larm)
scene.collection.objects.link(ob_steve_lelbowout)
scene.collection.objects.link(ob_steve_lwristout)
scene.collection.objects.link(ob_steve_lwristin)
scene.collection.objects.link(ob_steve_lhandout)
scene.collection.objects.link(ob_steve_rshouldertop)
scene.collection.objects.link(ob_steve_rshoulderback)
scene.collection.objects.link(ob_steve_rarm)
scene.collection.objects.link(ob_steve_relbowout)
scene.collection.objects.link(ob_steve_rwristout)
scene.collection.objects.link(ob_steve_rwristin)
scene.collection.objects.link(ob_steve_rhandout)
scene.collection.objects.link(ob_steve_chest)
scene.collection.objects.link(ob_steve_spinetop)
scene.collection.objects.link(ob_steve_backl)
scene.collection.objects.link(ob_steve_backr)
scene.collection.objects.link(ob_steve_waistlfront)
scene.collection.objects.link(ob_steve_waistlback)
scene.collection.objects.link(ob_steve_waistrback)
scene.collection.objects.link(ob_steve_waistrfront)
scene.collection.objects.link(ob_steve_lthigh)
scene.collection.objects.link(ob_steve_lkneeout)
scene.collection.objects.link(ob_steve_lshin)
scene.collection.objects.link(ob_steve_lankleout)
scene.collection.objects.link(ob_steve_lheelback)
scene.collection.objects.link(ob_steve_lforefootout)
scene.collection.objects.link(ob_steve_ltoetip)
scene.collection.objects.link(ob_steve_lforefootin)
scene.collection.objects.link(ob_steve_rthigh)
scene.collection.objects.link(ob_steve_rkneeout)
scene.collection.objects.link(ob_steve_rshin)
scene.collection.objects.link(ob_steve_rankleout)
scene.collection.objects.link(ob_steve_rheelback)
scene.collection.objects.link(ob_steve_rforefootout)
scene.collection.objects.link(ob_steve_rtoetip)
scene.collection.objects.link(ob_steve_rforefootin)
col_collection.objects.link(ob_area_001)
col_collection.objects.link(ob_camera)
col_collection.objects.link(ob_empty)
col_collection.objects.link(ob_plane)
col_collection.objects.link(ob_area)
col_collection.objects.link(ob_area_002)
col_collection.objects.link(ob_cube)
col_collection.objects.link(ob_steve_headl)
col_collection.objects.link(ob_steve_headtop)
col_collection.objects.link(ob_steve_headr)
col_collection.objects.link(ob_steve_headfront)
col_collection.objects.link(ob_steve_lshouldertop)
col_collection.objects.link(ob_steve_lshoulderback)
col_collection.objects.link(ob_steve_larm)
col_collection.objects.link(ob_steve_lelbowout)
col_collection.objects.link(ob_steve_lwristout)
col_collection.objects.link(ob_steve_lwristin)
col_collection.objects.link(ob_steve_lhandout)
col_collection.objects.link(ob_steve_rshouldertop)
col_collection.objects.link(ob_steve_rshoulderback)
col_collection.objects.link(ob_steve_rarm)
col_collection.objects.link(ob_steve_relbowout)
col_collection.objects.link(ob_steve_rwristout)
col_collection.objects.link(ob_steve_rwristin)
col_collection.objects.link(ob_steve_rhandout)
col_collection.objects.link(ob_steve_chest)
col_collection.objects.link(ob_steve_spinetop)
col_collection.objects.link(ob_steve_backl)
col_collection.objects.link(ob_steve_backr)
col_collection.objects.link(ob_steve_waistlfront)
col_collection.objects.link(ob_steve_waistlback)
col_collection.objects.link(ob_steve_waistrback)
col_collection.objects.link(ob_steve_waistrfront)
col_collection.objects.link(ob_steve_lthigh)
col_collection.objects.link(ob_steve_lkneeout)
col_collection.objects.link(ob_steve_lshin)
col_collection.objects.link(ob_steve_lankleout)
col_collection.objects.link(ob_steve_lheelback)
col_collection.objects.link(ob_steve_lforefootout)
col_collection.objects.link(ob_steve_ltoetip)
col_collection.objects.link(ob_steve_lforefootin)
col_collection.objects.link(ob_steve_rthigh)
col_collection.objects.link(ob_steve_rkneeout)
col_collection.objects.link(ob_steve_rshin)
col_collection.objects.link(ob_steve_rankleout)
col_collection.objects.link(ob_steve_rheelback)
col_collection.objects.link(ob_steve_rforefootout)
col_collection.objects.link(ob_steve_rtoetip)
col_collection.objects.link(ob_steve_rforefootin)
col_collection.objects.link(ob_armature)
col_collection.objects.link(ob_armature_mesh)

# ---- scene / render settings (as saved in the file)
scene.camera = ob_camera
scene.frame_start = 1; scene.frame_end = 36000; scene.frame_set(384)
scene.render.engine = 'CYCLES'
scene.render.fps = 300
scene.render.line_thickness_mode = 'RELATIVE'
scene.cycles.use_denoising = False
scene.cycles.samples = 10
scene.cycles.sampling_pattern = 'TABULATED_SOBOL'
scene.cycles.use_adaptive_sampling = False
scene.cycles.use_light_tree = False
scene.cycles.max_bounces = 4
scene.cycles.transmission_bounces = 4
scene.cycles.volume_bounces = 2
scene.cycles.transparent_max_bounces = 4
scene.cycles.pixel_filter_type = 'GAUSSIAN'
scene.view_settings.view_transform = 'Standard'
bpy.context.view_layer.update()
